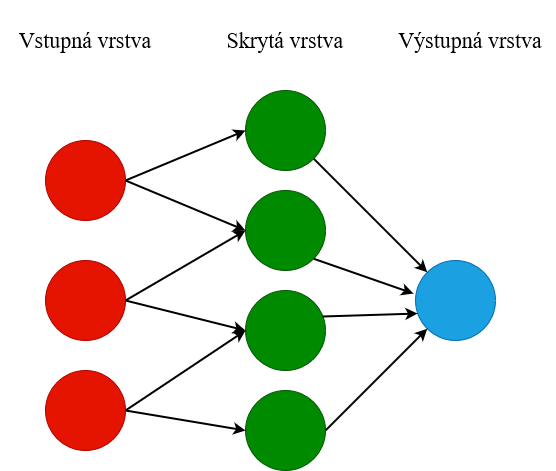

The diagram above was exported from draw.io. Its source (the exported page's mxGraphModel, read from the mxfile embedded in the PNG):
<mxGraphModel dx="1434" dy="774" grid="1" gridSize="10" guides="1" tooltips="1" connect="1" arrows="1" fold="1" page="1" pageScale="1" pageWidth="827" pageHeight="1169" math="0" shadow="0">
  <root>
    <mxCell id="0" />
    <mxCell id="1" parent="0" />
    <mxCell id="IyRHb6i_ePwey0SMc6Gs-3" value="" style="ellipse;whiteSpace=wrap;html=1;aspect=fixed;fillColor=#e51400;fontColor=#ffffff;strokeColor=#B20000;" vertex="1" parent="1">
      <mxGeometry x="110" y="190" width="80" height="80" as="geometry" />
    </mxCell>
    <mxCell id="IyRHb6i_ePwey0SMc6Gs-4" value="" style="ellipse;whiteSpace=wrap;html=1;aspect=fixed;fillColor=#e51400;fontColor=#ffffff;strokeColor=#B20000;" vertex="1" parent="1">
      <mxGeometry x="110" y="310" width="80" height="80" as="geometry" />
    </mxCell>
    <mxCell id="IyRHb6i_ePwey0SMc6Gs-5" value="" style="ellipse;whiteSpace=wrap;html=1;aspect=fixed;fillColor=#e51400;fontColor=#ffffff;strokeColor=#B20000;" vertex="1" parent="1">
      <mxGeometry x="110" y="420" width="80" height="80" as="geometry" />
    </mxCell>
    <mxCell id="IyRHb6i_ePwey0SMc6Gs-6" value="" style="ellipse;whiteSpace=wrap;html=1;aspect=fixed;fillColor=#008a00;fontColor=#ffffff;strokeColor=#005700;" vertex="1" parent="1">
      <mxGeometry x="310" y="340" width="80" height="80" as="geometry" />
    </mxCell>
    <mxCell id="IyRHb6i_ePwey0SMc6Gs-7" value="" style="ellipse;whiteSpace=wrap;html=1;aspect=fixed;fillColor=#008a00;fontColor=#ffffff;strokeColor=#005700;" vertex="1" parent="1">
      <mxGeometry x="310" y="440" width="80" height="80" as="geometry" />
    </mxCell>
    <mxCell id="IyRHb6i_ePwey0SMc6Gs-8" value="" style="ellipse;whiteSpace=wrap;html=1;aspect=fixed;fillColor=#008a00;fontColor=#ffffff;strokeColor=#005700;" vertex="1" parent="1">
      <mxGeometry x="310" y="240" width="80" height="80" as="geometry" />
    </mxCell>
    <mxCell id="IyRHb6i_ePwey0SMc6Gs-9" value="" style="ellipse;whiteSpace=wrap;html=1;aspect=fixed;fillColor=#008a00;strokeColor=#005700;fontColor=#ffffff;" vertex="1" parent="1">
      <mxGeometry x="310" y="140" width="80" height="80" as="geometry" />
    </mxCell>
    <mxCell id="IyRHb6i_ePwey0SMc6Gs-10" value="" style="ellipse;whiteSpace=wrap;html=1;aspect=fixed;fillColor=#1ba1e2;strokeColor=#006EAF;fontColor=#ffffff;" vertex="1" parent="1">
      <mxGeometry x="480" y="310" width="80" height="80" as="geometry" />
    </mxCell>
    <mxCell id="IyRHb6i_ePwey0SMc6Gs-12" value="" style="endArrow=classic;html=1;rounded=0;entryX=0;entryY=0.5;entryDx=0;entryDy=0;strokeWidth=2;" edge="1" parent="1" target="IyRHb6i_ePwey0SMc6Gs-9">
      <mxGeometry width="50" height="50" relative="1" as="geometry">
        <mxPoint x="190" y="230" as="sourcePoint" />
        <mxPoint x="240" y="180" as="targetPoint" />
      </mxGeometry>
    </mxCell>
    <mxCell id="IyRHb6i_ePwey0SMc6Gs-13" value="" style="endArrow=classic;html=1;rounded=0;entryX=0;entryY=0.5;entryDx=0;entryDy=0;strokeWidth=2;exitX=1;exitY=0.5;exitDx=0;exitDy=0;" edge="1" parent="1" source="IyRHb6i_ePwey0SMc6Gs-3" target="IyRHb6i_ePwey0SMc6Gs-8">
      <mxGeometry width="50" height="50" relative="1" as="geometry">
        <mxPoint x="200" y="240" as="sourcePoint" />
        <mxPoint x="320" y="190" as="targetPoint" />
      </mxGeometry>
    </mxCell>
    <mxCell id="IyRHb6i_ePwey0SMc6Gs-14" value="" style="endArrow=classic;html=1;rounded=0;entryX=0;entryY=0.5;entryDx=0;entryDy=0;strokeWidth=2;exitX=1;exitY=0.5;exitDx=0;exitDy=0;" edge="1" parent="1" source="IyRHb6i_ePwey0SMc6Gs-4" target="IyRHb6i_ePwey0SMc6Gs-8">
      <mxGeometry width="50" height="50" relative="1" as="geometry">
        <mxPoint x="200" y="240" as="sourcePoint" />
        <mxPoint x="320" y="290" as="targetPoint" />
      </mxGeometry>
    </mxCell>
    <mxCell id="IyRHb6i_ePwey0SMc6Gs-15" value="" style="endArrow=classic;html=1;rounded=0;entryX=0;entryY=0.5;entryDx=0;entryDy=0;strokeWidth=2;exitX=1;exitY=0.5;exitDx=0;exitDy=0;" edge="1" parent="1" source="IyRHb6i_ePwey0SMc6Gs-4" target="IyRHb6i_ePwey0SMc6Gs-6">
      <mxGeometry width="50" height="50" relative="1" as="geometry">
        <mxPoint x="200" y="360" as="sourcePoint" />
        <mxPoint x="320" y="290" as="targetPoint" />
      </mxGeometry>
    </mxCell>
    <mxCell id="IyRHb6i_ePwey0SMc6Gs-16" value="" style="endArrow=classic;html=1;rounded=0;entryX=0;entryY=0.5;entryDx=0;entryDy=0;strokeWidth=2;exitX=1;exitY=0.5;exitDx=0;exitDy=0;" edge="1" parent="1" source="IyRHb6i_ePwey0SMc6Gs-5" target="IyRHb6i_ePwey0SMc6Gs-6">
      <mxGeometry width="50" height="50" relative="1" as="geometry">
        <mxPoint x="200" y="360" as="sourcePoint" />
        <mxPoint x="320" y="390" as="targetPoint" />
      </mxGeometry>
    </mxCell>
    <mxCell id="IyRHb6i_ePwey0SMc6Gs-17" value="" style="endArrow=classic;html=1;rounded=0;entryX=0;entryY=0.5;entryDx=0;entryDy=0;strokeWidth=2;exitX=1;exitY=0.5;exitDx=0;exitDy=0;" edge="1" parent="1" source="IyRHb6i_ePwey0SMc6Gs-5" target="IyRHb6i_ePwey0SMc6Gs-7">
      <mxGeometry width="50" height="50" relative="1" as="geometry">
        <mxPoint x="200" y="470" as="sourcePoint" />
        <mxPoint x="320" y="390" as="targetPoint" />
      </mxGeometry>
    </mxCell>
    <mxCell id="IyRHb6i_ePwey0SMc6Gs-19" value="" style="endArrow=classic;html=1;rounded=0;strokeWidth=2;exitX=1;exitY=0.5;exitDx=0;exitDy=0;" edge="1" parent="1" target="IyRHb6i_ePwey0SMc6Gs-10">
      <mxGeometry width="50" height="50" relative="1" as="geometry">
        <mxPoint x="390" y="480" as="sourcePoint" />
        <mxPoint x="510" y="400" as="targetPoint" />
      </mxGeometry>
    </mxCell>
    <mxCell id="IyRHb6i_ePwey0SMc6Gs-20" value="" style="endArrow=classic;html=1;rounded=0;entryX=0.025;entryY=0.663;entryDx=0;entryDy=0;strokeWidth=2;exitX=0.963;exitY=0.325;exitDx=0;exitDy=0;entryPerimeter=0;exitPerimeter=0;" edge="1" parent="1" source="IyRHb6i_ePwey0SMc6Gs-6" target="IyRHb6i_ePwey0SMc6Gs-10">
      <mxGeometry width="50" height="50" relative="1" as="geometry">
        <mxPoint x="220" y="490" as="sourcePoint" />
        <mxPoint x="340" y="410" as="targetPoint" />
      </mxGeometry>
    </mxCell>
    <mxCell id="IyRHb6i_ePwey0SMc6Gs-21" value="" style="endArrow=classic;html=1;rounded=0;entryX=-0.025;entryY=0.413;entryDx=0;entryDy=0;strokeWidth=2;exitX=1;exitY=1;exitDx=0;exitDy=0;entryPerimeter=0;" edge="1" parent="1" source="IyRHb6i_ePwey0SMc6Gs-8" target="IyRHb6i_ePwey0SMc6Gs-10">
      <mxGeometry width="50" height="50" relative="1" as="geometry">
        <mxPoint x="400" y="390" as="sourcePoint" />
        <mxPoint x="490" y="376" as="targetPoint" />
      </mxGeometry>
    </mxCell>
    <mxCell id="IyRHb6i_ePwey0SMc6Gs-22" value="" style="endArrow=classic;html=1;rounded=0;entryX=0;entryY=0;entryDx=0;entryDy=0;strokeWidth=2;exitX=1;exitY=1;exitDx=0;exitDy=0;" edge="1" parent="1" source="IyRHb6i_ePwey0SMc6Gs-9" target="IyRHb6i_ePwey0SMc6Gs-10">
      <mxGeometry width="50" height="50" relative="1" as="geometry">
        <mxPoint x="410" y="400" as="sourcePoint" />
        <mxPoint x="500" y="386" as="targetPoint" />
      </mxGeometry>
    </mxCell>
    <mxCell id="IyRHb6i_ePwey0SMc6Gs-24" value="&lt;font style=&quot;font-size: 22px;&quot; face=&quot;Times New Roman&quot;&gt;Vstupná vrstva&lt;/font&gt;" style="text;html=1;strokeColor=none;fillColor=none;align=center;verticalAlign=middle;whiteSpace=wrap;rounded=0;" vertex="1" parent="1">
      <mxGeometry x="65" y="50" width="170" height="80" as="geometry" />
    </mxCell>
    <mxCell id="IyRHb6i_ePwey0SMc6Gs-25" value="&lt;font style=&quot;font-size: 22px;&quot; face=&quot;Times New Roman&quot;&gt;Skrytá vrstva&lt;br&gt;&lt;/font&gt;" style="text;html=1;strokeColor=none;fillColor=none;align=center;verticalAlign=middle;whiteSpace=wrap;rounded=0;" vertex="1" parent="1">
      <mxGeometry x="265" y="50" width="170" height="80" as="geometry" />
    </mxCell>
    <mxCell id="IyRHb6i_ePwey0SMc6Gs-26" value="&lt;font style=&quot;font-size: 22px;&quot; face=&quot;Times New Roman&quot;&gt;Výstupná vrstva&lt;br&gt;&lt;/font&gt;" style="text;html=1;strokeColor=none;fillColor=none;align=center;verticalAlign=middle;whiteSpace=wrap;rounded=0;" vertex="1" parent="1">
      <mxGeometry x="450" y="50" width="170" height="80" as="geometry" />
    </mxCell>
  </root>
</mxGraphModel>